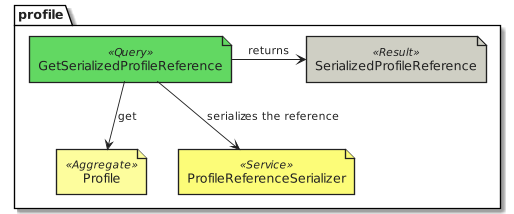

The diagram above was rendered by PlantUML. Its source (embedded in the PNG):
@startuml design_profile_eventstorming_get_serialized_reference
!include common.eventstorming.puml
package profile {
  Query('GetSerializedProfileReference')
  Aggregate('Profile')
  Service('ProfileReferenceSerializer')
  Result('SerializedProfileReference')
}
GetSerializedProfileReference --> Profile : get
GetSerializedProfileReference --> ProfileReferenceSerializer : serializes the reference
GetSerializedProfileReference -r-> SerializedProfileReference : returns
@enduml